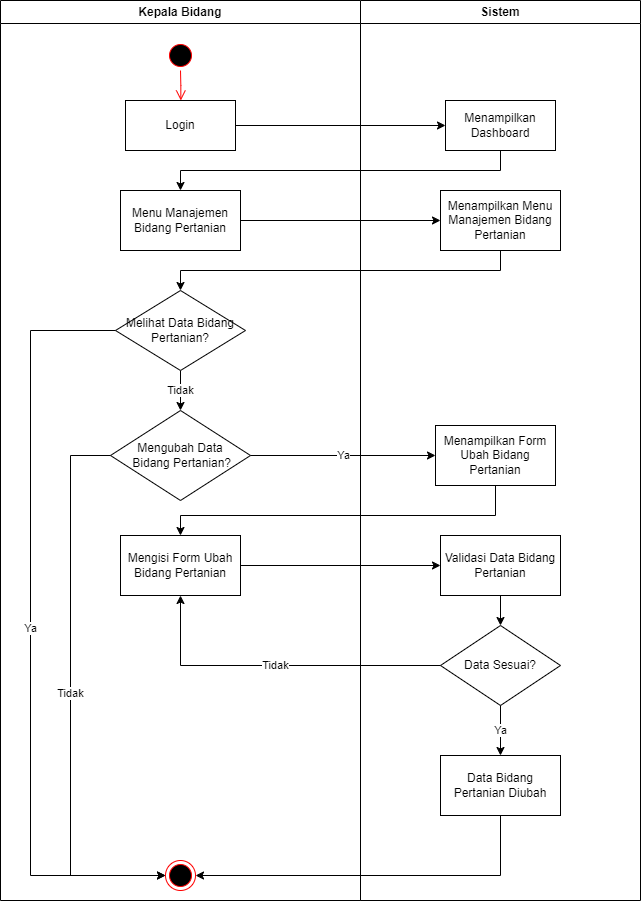

The diagram above was exported from draw.io. Its source (the exported page's mxGraphModel, read from the mxfile embedded in the PNG):
<mxGraphModel dx="4203" dy="2528" grid="1" gridSize="10" guides="1" tooltips="1" connect="1" arrows="1" fold="1" page="0" pageScale="1" pageWidth="1169" pageHeight="826" background="none" math="0" shadow="0">
  <root>
    <mxCell id="0" />
    <mxCell id="1" parent="0" />
    <mxCell id="2" value="Kepala Bidang" style="swimlane;whiteSpace=wrap" vertex="1" parent="1">
      <mxGeometry x="40" y="2290" width="360" height="900" as="geometry" />
    </mxCell>
    <mxCell id="3" value="" style="ellipse;shape=startState;fillColor=#000000;strokeColor=#ff0000;" vertex="1" parent="2">
      <mxGeometry x="165" y="40" width="30" height="30" as="geometry" />
    </mxCell>
    <mxCell id="4" value="" style="edgeStyle=elbowEdgeStyle;elbow=horizontal;verticalAlign=bottom;endArrow=open;endSize=8;strokeColor=#FF0000;endFill=1;rounded=0" edge="1" parent="2" source="3" target="5">
      <mxGeometry x="100" y="40" as="geometry">
        <mxPoint x="115" y="110" as="targetPoint" />
      </mxGeometry>
    </mxCell>
    <mxCell id="5" value="Login" style="whiteSpace=wrap;" vertex="1" parent="2">
      <mxGeometry x="125" y="100" width="110" height="50" as="geometry" />
    </mxCell>
    <mxCell id="6" value="Menu Manajemen Bidang Pertanian" style="whiteSpace=wrap;html=1;" vertex="1" parent="2">
      <mxGeometry x="120" y="190" width="120" height="60" as="geometry" />
    </mxCell>
    <mxCell id="7" value="Tidak" style="edgeStyle=orthogonalEdgeStyle;rounded=0;orthogonalLoop=1;jettySize=auto;html=1;" edge="1" parent="2" source="8" target="9">
      <mxGeometry relative="1" as="geometry" />
    </mxCell>
    <mxCell id="8" value="Melihat Data Bidang Pertanian?" style="rhombus;whiteSpace=wrap;html=1;" vertex="1" parent="2">
      <mxGeometry x="115" y="290" width="130" height="80" as="geometry" />
    </mxCell>
    <mxCell id="9" value="Mengubah Data&lt;br&gt;&amp;nbsp;Bidang Pertanian?" style="rhombus;whiteSpace=wrap;html=1;" vertex="1" parent="2">
      <mxGeometry x="110" y="410" width="140" height="90" as="geometry" />
    </mxCell>
    <mxCell id="10" value="Mengisi Form Ubah Bidang Pertanian" style="whiteSpace=wrap;html=1;" vertex="1" parent="2">
      <mxGeometry x="120" y="535" width="120" height="60" as="geometry" />
    </mxCell>
    <mxCell id="11" value="" style="ellipse;shape=endState;fillColor=#000000;strokeColor=#ff0000" vertex="1" parent="2">
      <mxGeometry x="165" y="860" width="30" height="30" as="geometry" />
    </mxCell>
    <mxCell id="12" value="Ya" style="edgeStyle=orthogonalEdgeStyle;rounded=0;orthogonalLoop=1;jettySize=auto;html=1;" edge="1" parent="2" source="8" target="11">
      <mxGeometry relative="1" as="geometry">
        <Array as="points">
          <mxPoint x="30" y="330" />
          <mxPoint x="30" y="875" />
        </Array>
      </mxGeometry>
    </mxCell>
    <mxCell id="13" value="Tidak" style="edgeStyle=orthogonalEdgeStyle;rounded=0;orthogonalLoop=1;jettySize=auto;html=1;" edge="1" parent="2" source="9" target="11">
      <mxGeometry relative="1" as="geometry">
        <Array as="points">
          <mxPoint x="70" y="455" />
          <mxPoint x="70" y="875" />
        </Array>
        <mxPoint x="180" y="815" as="targetPoint" />
      </mxGeometry>
    </mxCell>
    <mxCell id="14" value="Sistem" style="swimlane;whiteSpace=wrap;startSize=23;" vertex="1" parent="1">
      <mxGeometry x="400" y="2290" width="280" height="900" as="geometry" />
    </mxCell>
    <mxCell id="15" value="Menampilkan Dashboard" style="horizontal=1;whiteSpace=wrap;" vertex="1" parent="14">
      <mxGeometry x="85" y="100" width="110" height="50" as="geometry" />
    </mxCell>
    <mxCell id="16" value="Menampilkan Menu Manajemen Bidang Pertanian" style="whiteSpace=wrap;html=1;" vertex="1" parent="14">
      <mxGeometry x="80" y="190" width="120" height="60" as="geometry" />
    </mxCell>
    <mxCell id="17" style="edgeStyle=orthogonalEdgeStyle;rounded=0;orthogonalLoop=1;jettySize=auto;html=1;" edge="1" parent="14">
      <mxGeometry relative="1" as="geometry">
        <mxPoint x="135.04347826086996" y="600" as="sourcePoint" />
      </mxGeometry>
    </mxCell>
    <mxCell id="18" value="Ya" style="edgeStyle=orthogonalEdgeStyle;rounded=0;orthogonalLoop=1;jettySize=auto;html=1;" edge="1" parent="14">
      <mxGeometry relative="1" as="geometry">
        <mxPoint x="135" y="710" as="sourcePoint" />
      </mxGeometry>
    </mxCell>
    <mxCell id="19" style="edgeStyle=orthogonalEdgeStyle;rounded=0;orthogonalLoop=1;jettySize=auto;html=1;" edge="1" parent="14">
      <mxGeometry relative="1" as="geometry">
        <mxPoint x="-120" y="570" as="sourcePoint" />
      </mxGeometry>
    </mxCell>
    <mxCell id="20" value="Tidak" style="edgeStyle=orthogonalEdgeStyle;rounded=0;orthogonalLoop=1;jettySize=auto;html=1;" edge="1" parent="14">
      <mxGeometry relative="1" as="geometry">
        <mxPoint x="-180" y="600" as="targetPoint" />
      </mxGeometry>
    </mxCell>
    <mxCell id="21" style="edgeStyle=orthogonalEdgeStyle;rounded=0;orthogonalLoop=1;jettySize=auto;html=1;" edge="1" parent="14">
      <mxGeometry relative="1" as="geometry">
        <Array as="points">
          <mxPoint x="130" y="520" />
          <mxPoint x="-180" y="520" />
        </Array>
        <mxPoint x="130" y="500" as="sourcePoint" />
      </mxGeometry>
    </mxCell>
    <mxCell id="22" value="Menampilkan Form Ubah Bidang Pertanian" style="whiteSpace=wrap;html=1;" vertex="1" parent="14">
      <mxGeometry x="75" y="425" width="120" height="60" as="geometry" />
    </mxCell>
    <mxCell id="23" style="edgeStyle=orthogonalEdgeStyle;rounded=0;orthogonalLoop=1;jettySize=auto;html=1;" edge="1" parent="14" source="24" target="25">
      <mxGeometry relative="1" as="geometry" />
    </mxCell>
    <mxCell id="24" value="Validasi Data Bidang Pertanian" style="whiteSpace=wrap;html=1;" vertex="1" parent="14">
      <mxGeometry x="80" y="535" width="120" height="60" as="geometry" />
    </mxCell>
    <mxCell id="25" value="Data Sesuai?" style="rhombus;whiteSpace=wrap;html=1;" vertex="1" parent="14">
      <mxGeometry x="80" y="625" width="120" height="80" as="geometry" />
    </mxCell>
    <mxCell id="26" value="Data Bidang Pertanian Diubah" style="whiteSpace=wrap;html=1;" vertex="1" parent="14">
      <mxGeometry x="80" y="755" width="120" height="60" as="geometry" />
    </mxCell>
    <mxCell id="27" value="Ya" style="edgeStyle=orthogonalEdgeStyle;rounded=0;orthogonalLoop=1;jettySize=auto;html=1;" edge="1" parent="14" source="25" target="26">
      <mxGeometry relative="1" as="geometry" />
    </mxCell>
    <mxCell id="28" value="" style="edgeStyle=orthogonalEdgeStyle;rounded=0;orthogonalLoop=1;jettySize=auto;html=1;" edge="1" source="5" target="15" parent="1">
      <mxGeometry relative="1" as="geometry" />
    </mxCell>
    <mxCell id="29" value="" style="edgeStyle=orthogonalEdgeStyle;rounded=0;orthogonalLoop=1;jettySize=auto;html=1;" edge="1" source="15" target="6" parent="1">
      <mxGeometry relative="1" as="geometry">
        <Array as="points">
          <mxPoint x="540" y="2460" />
          <mxPoint x="220" y="2460" />
        </Array>
      </mxGeometry>
    </mxCell>
    <mxCell id="30" value="" style="edgeStyle=orthogonalEdgeStyle;rounded=0;orthogonalLoop=1;jettySize=auto;html=1;" edge="1" source="6" target="16" parent="1">
      <mxGeometry relative="1" as="geometry" />
    </mxCell>
    <mxCell id="31" value="" style="edgeStyle=orthogonalEdgeStyle;rounded=0;orthogonalLoop=1;jettySize=auto;html=1;" edge="1" source="16" target="8" parent="1">
      <mxGeometry relative="1" as="geometry">
        <Array as="points">
          <mxPoint x="540" y="2560" />
          <mxPoint x="220" y="2560" />
        </Array>
      </mxGeometry>
    </mxCell>
    <mxCell id="32" value="Ya" style="edgeStyle=orthogonalEdgeStyle;rounded=0;orthogonalLoop=1;jettySize=auto;html=1;" edge="1" source="9" target="22" parent="1">
      <mxGeometry relative="1" as="geometry" />
    </mxCell>
    <mxCell id="33" value="" style="edgeStyle=orthogonalEdgeStyle;rounded=0;orthogonalLoop=1;jettySize=auto;html=1;" edge="1" source="22" target="10" parent="1">
      <mxGeometry relative="1" as="geometry">
        <Array as="points">
          <mxPoint x="535" y="2805" />
          <mxPoint x="220" y="2805" />
        </Array>
      </mxGeometry>
    </mxCell>
    <mxCell id="34" value="" style="edgeStyle=orthogonalEdgeStyle;rounded=0;orthogonalLoop=1;jettySize=auto;html=1;" edge="1" source="10" target="24" parent="1">
      <mxGeometry relative="1" as="geometry" />
    </mxCell>
    <mxCell id="35" value="Tidak" style="edgeStyle=orthogonalEdgeStyle;rounded=0;orthogonalLoop=1;jettySize=auto;html=1;" edge="1" source="25" target="10" parent="1">
      <mxGeometry relative="1" as="geometry" />
    </mxCell>
    <mxCell id="36" style="edgeStyle=orthogonalEdgeStyle;rounded=0;orthogonalLoop=1;jettySize=auto;html=1;" edge="1" source="26" target="11" parent="1">
      <mxGeometry relative="1" as="geometry">
        <Array as="points">
          <mxPoint x="540" y="3165" />
        </Array>
      </mxGeometry>
    </mxCell>
  </root>
</mxGraphModel>